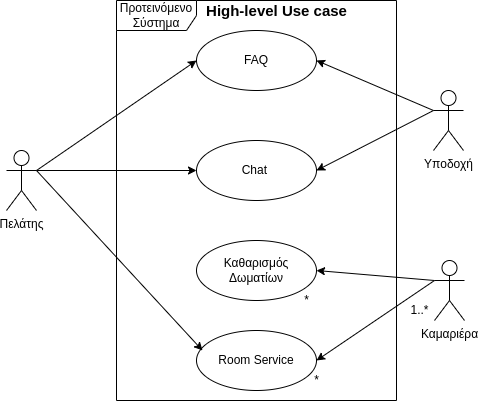

The diagram above was exported from draw.io. Its source (the exported page's mxGraphModel, read from the mxfile embedded in the PNG):
<mxGraphModel dx="1422" dy="781" grid="1" gridSize="10" guides="1" tooltips="1" connect="1" arrows="1" fold="1" page="1" pageScale="1" pageWidth="827" pageHeight="1169" math="0" shadow="0">
  <root>
    <mxCell id="0" />
    <mxCell id="1" parent="0" />
    <mxCell id="2" value="Πελάτης" style="shape=umlActor;verticalLabelPosition=bottom;verticalAlign=top;html=1;outlineConnect=0;" vertex="1" parent="1">
      <mxGeometry x="560" y="150" width="30" height="60" as="geometry" />
    </mxCell>
    <mxCell id="3" value="Καμαριέρα&lt;span style=&quot;color: rgba(0 , 0 , 0 , 0) ; font-family: monospace ; font-size: 0px&quot;&gt;%3CmxGraphModel%3E%3Croot%3E%3CmxCell%20id%3D%220%22%2F%3E%3CmxCell%20id%3D%221%22%20parent%3D%220%22%2F%3E%3CmxCell%20id%3D%222%22%20value%3D%22%CE%A0%CE%B5%CE%BB%CE%AC%CF%84%CE%B7%CF%82%22%20style%3D%22shape%3DumlActor%3BverticalLabelPosition%3Dbottom%3BverticalAlign%3Dtop%3Bhtml%3D1%3BoutlineConnect%3D0%3B%22%20vertex%3D%221%22%20parent%3D%221%22%3E%3CmxGeometry%20x%3D%22250%22%20y%3D%22100%22%20width%3D%2230%22%20height%3D%2260%22%20as%3D%22geometry%22%2F%3E%3C%2FmxCell%3E%3C%2Froot%3E%3C%2FmxGraphModel%3E&lt;br&gt;&lt;/span&gt;&lt;span style=&quot;color: rgba(0 , 0 , 0 , 0) ; font-family: monospace ; font-size: 0px&quot;&gt;%3CmxGraphModel%3E%3Croot%3E%3CmxCell%20id%3D%220%22%2F%3E%3CmxCell%20id%3D%221%22%20parent%3D%220%22%2F%3E%3CmxCell%20id%3D%222%22%20value%3D%22%CE%A0%CE%B5%CE%BB%CE%AC%CF%84%CE%B7%CF%82%22%20style%3D%22shape%3DumlActor%3BverticalLabelPosition%3Dbottom%3BverticalAlign%3Dtop%3Bhtml%3D1%3BoutlineConnect%3D0%3B%22%20vertex%3D%221%22%20parent%3D%221%22%3E%3CmxGeometry%20x%3D%22250%22%20y%3D%22100%22%20width%3D%2230%22%20height%3D%2260%22%20as%3D%22geometry%22%2F%3E%3C%2FmxCell%3E%3C%2Froot%3E%3C%2FmxGraphModel%3E&lt;/span&gt;" style="shape=umlActor;verticalLabelPosition=bottom;verticalAlign=top;html=1;outlineConnect=0;" vertex="1" parent="1">
      <mxGeometry x="988" y="260" width="30" height="60" as="geometry" />
    </mxCell>
    <mxCell id="4" value="Υποδοχή" style="shape=umlActor;verticalLabelPosition=bottom;verticalAlign=top;html=1;outlineConnect=0;" vertex="1" parent="1">
      <mxGeometry x="987" y="90" width="30" height="60" as="geometry" />
    </mxCell>
    <mxCell id="5" value="FAQ" style="ellipse;whiteSpace=wrap;html=1;" vertex="1" parent="1">
      <mxGeometry x="750" y="30" width="120" height="60" as="geometry" />
    </mxCell>
    <mxCell id="6" value="" style="endArrow=classic;html=1;rounded=0;exitX=1;exitY=0.3333333333333333;exitDx=0;exitDy=0;exitPerimeter=0;entryX=0;entryY=0.5;entryDx=0;entryDy=0;" edge="1" source="2" target="5" parent="1">
      <mxGeometry width="50" height="50" relative="1" as="geometry">
        <mxPoint x="830" y="40" as="sourcePoint" />
        <mxPoint x="610" y="30" as="targetPoint" />
      </mxGeometry>
    </mxCell>
    <mxCell id="7" value="Room Service" style="ellipse;whiteSpace=wrap;html=1;" vertex="1" parent="1">
      <mxGeometry x="750" y="330" width="120" height="60" as="geometry" />
    </mxCell>
    <mxCell id="8" value="" style="endArrow=classic;html=1;rounded=0;exitX=1;exitY=0.3333333333333333;exitDx=0;exitDy=0;exitPerimeter=0;entryX=0.05;entryY=0.333;entryDx=0;entryDy=0;entryPerimeter=0;" edge="1" source="2" target="7" parent="1">
      <mxGeometry width="50" height="50" relative="1" as="geometry">
        <mxPoint x="830" y="280" as="sourcePoint" />
        <mxPoint x="610" y="360" as="targetPoint" />
      </mxGeometry>
    </mxCell>
    <mxCell id="9" value="" style="endArrow=classic;html=1;rounded=0;exitX=0;exitY=0.3333333333333333;exitDx=0;exitDy=0;exitPerimeter=0;entryX=1;entryY=0.5;entryDx=0;entryDy=0;" edge="1" source="4" target="5" parent="1">
      <mxGeometry width="50" height="50" relative="1" as="geometry">
        <mxPoint x="840" y="280" as="sourcePoint" />
        <mxPoint x="998.04" y="82" as="targetPoint" />
      </mxGeometry>
    </mxCell>
    <mxCell id="10" value="Chat&amp;nbsp;" style="ellipse;whiteSpace=wrap;html=1;" vertex="1" parent="1">
      <mxGeometry x="750" y="140" width="120" height="60" as="geometry" />
    </mxCell>
    <mxCell id="11" value="" style="endArrow=classic;html=1;rounded=0;exitX=1;exitY=0.3333333333333333;exitDx=0;exitDy=0;exitPerimeter=0;entryX=0;entryY=0.5;entryDx=0;entryDy=0;" edge="1" source="2" target="10" parent="1">
      <mxGeometry width="50" height="50" relative="1" as="geometry">
        <mxPoint x="840" y="280" as="sourcePoint" />
        <mxPoint x="640" y="210" as="targetPoint" />
      </mxGeometry>
    </mxCell>
    <mxCell id="12" value="" style="endArrow=classic;html=1;rounded=0;exitX=0;exitY=0.3333333333333333;exitDx=0;exitDy=0;exitPerimeter=0;entryX=1;entryY=0.5;entryDx=0;entryDy=0;" edge="1" source="4" target="10" parent="1">
      <mxGeometry width="50" height="50" relative="1" as="geometry">
        <mxPoint x="1110" y="160" as="sourcePoint" />
        <mxPoint x="930" y="180" as="targetPoint" />
      </mxGeometry>
    </mxCell>
    <mxCell id="13" value="" style="endArrow=classic;html=1;rounded=0;exitX=0;exitY=0.3333333333333333;exitDx=0;exitDy=0;exitPerimeter=0;entryX=1;entryY=0.5;entryDx=0;entryDy=0;" edge="1" source="3" target="7" parent="1">
      <mxGeometry width="50" height="50" relative="1" as="geometry">
        <mxPoint x="800" y="260" as="sourcePoint" />
        <mxPoint x="990" y="360" as="targetPoint" />
      </mxGeometry>
    </mxCell>
    <mxCell id="14" value="Καθαρισμός Δωματίων" style="ellipse;whiteSpace=wrap;html=1;" vertex="1" parent="1">
      <mxGeometry x="750" y="240" width="120" height="60" as="geometry" />
    </mxCell>
    <mxCell id="15" value="" style="endArrow=classic;html=1;rounded=0;exitX=0;exitY=0.3333333333333333;exitDx=0;exitDy=0;exitPerimeter=0;entryX=1;entryY=0.5;entryDx=0;entryDy=0;" edge="1" source="3" target="14" parent="1">
      <mxGeometry width="50" height="50" relative="1" as="geometry">
        <mxPoint x="800" y="250" as="sourcePoint" />
        <mxPoint x="850" y="200" as="targetPoint" />
      </mxGeometry>
    </mxCell>
    <mxCell id="16" value="Προτεινόμενο Σύστημα" style="shape=umlFrame;whiteSpace=wrap;html=1;width=80;height=30;" vertex="1" parent="1">
      <mxGeometry x="670" width="280" height="400" as="geometry" />
    </mxCell>
    <mxCell id="17" value="1..*" style="text;html=1;align=center;verticalAlign=middle;resizable=0;points=[];autosize=1;strokeColor=none;fillColor=none;" vertex="1" parent="1">
      <mxGeometry x="958" y="300" width="30" height="20" as="geometry" />
    </mxCell>
    <mxCell id="18" value="*" style="text;html=1;align=center;verticalAlign=middle;resizable=0;points=[];autosize=1;strokeColor=none;fillColor=none;" vertex="1" parent="1">
      <mxGeometry x="860" y="370" width="20" height="20" as="geometry" />
    </mxCell>
    <mxCell id="19" value="*" style="text;html=1;align=center;verticalAlign=middle;resizable=0;points=[];autosize=1;strokeColor=none;fillColor=none;" vertex="1" parent="1">
      <mxGeometry x="850" y="290" width="20" height="20" as="geometry" />
    </mxCell>
    <mxCell id="20" value="&lt;span&gt;&lt;font style=&quot;font-size: 15px&quot;&gt;&lt;b&gt;High-level Use case&lt;/b&gt;&lt;/font&gt;&lt;/span&gt;" style="text;html=1;align=center;verticalAlign=middle;resizable=0;points=[];autosize=1;strokeColor=none;fillColor=none;" vertex="1" parent="1">
      <mxGeometry x="750" width="160" height="20" as="geometry" />
    </mxCell>
  </root>
</mxGraphModel>